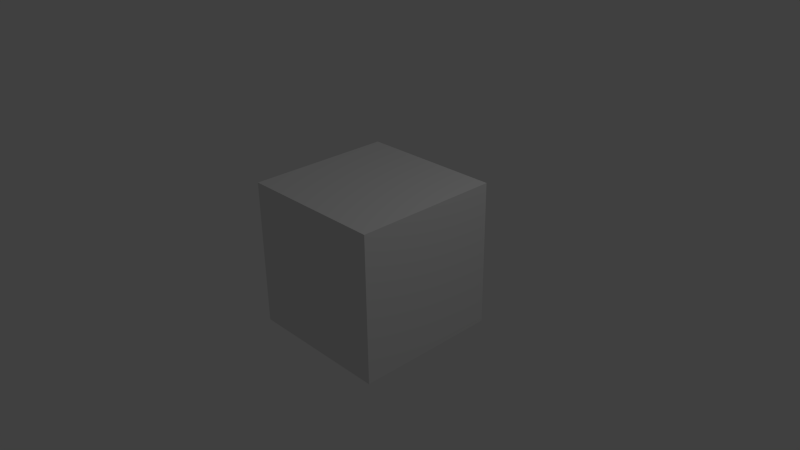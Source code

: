 # Source: c1.blend  (saved by Blender 2.69.0; exported with 4.5.12 LTS)
import bpy
from mathutils import Matrix  # noqa: F401  (used for matrix-valued properties, if any)

bpy.ops.wm.read_factory_settings(use_empty=True)
scene = bpy.context.scene
scene.name = 'Scene'

# ---- collections
col_collection_1 = bpy.data.collections.new('Collection 1'); scene.collection.children.link(col_collection_1)

# ---- materials (node trees are filled in below, after node groups)
mat_material = bpy.data.materials.new('Material')
mat_material.alpha_threshold = 0.0
mat_material.use_transparent_shadow = False
mat_material.roughness = 0.5
mat_material.line_color = (0.0, 0.0, 0.0, 1.0)

# ---- material node trees

# ---- world
world_world = bpy.data.worlds.new('World'); scene.world = world_world
world_world.color = (0.05088, 0.05088, 0.05088)
world_world.use_sun_shadow = False
world_world.sun_shadow_jitter_overblur = 0.0
world_world.cycles.sampling_method = 'MANUAL'
world_world.cycles.sample_map_resolution = 256

# ---- cameras
cam_camera = bpy.data.cameras.new('Camera')
cam_camera.clip_end = 100.0
cam_camera.lens = 35.0
cam_camera.sensor_width = 32.0
cam_camera.sensor_height = 18.0
cam_camera.ortho_scale = 7.314
cam_camera.dof.focus_distance = 0.0
cam_camera.dof.aperture_fstop = 128.0

# ---- lights
light_lamp = bpy.data.lights.new('Lamp', 'POINT')
light_lamp.transmission_factor = 0.0
light_lamp.cutoff_distance = 30.0
light_lamp.energy = 100.0
light_lamp.shadow_buffer_clip_start = 1.001
light_lamp.shadow_soft_size = 0.1
light_lamp.shadow_maximum_resolution = 0.006
light_lamp.use_absolute_resolution = True
light_lamp.cycles.use_multiple_importance_sampling = False

# ---- meshes
me_cube = bpy.data.meshes.new('Cube')
me_cube.from_pydata([(1.0, 1.0, -1.0), (1.0, -1.0, -1.0), (-1.0, -1.0, -1.0), (-1.0, 1.0, -1.0), (1.0, 1.0, 1.0), (1.0, -1.0, 1.0), (-1.0, -1.0, 1.0), (-1.0, 1.0, 1.0)], [], [(0, 1, 2, 3), (4, 7, 6, 5), (0, 4, 5, 1), (1, 5, 6, 2), (2, 6, 7, 3), (4, 0, 3, 7)])
_ca = me_cube.color_attributes.new('Col', 'BYTE_COLOR', 'CORNER')
_ca.data.foreach_set('color', [1.0, 0.117, 0.0, 1.0, 0.8469, 1.0, 0.0, 1.0, 1.0, 0.117, 0.0, 1.0, 0.8469, 1.0, 0.0, 1.0, 1.0, 1.0, 0.005605, 1.0, 1.0, 0.117, 0.0, 1.0, 0.8632, 0.8796, 0.0006071, 1.0, 1.0, 0.117, 0.0, 1.0, 1.0, 0.117, 0.0, 1.0, 1.0, 1.0, 0.005605, 1.0, 1.0, 0.117, 0.0, 1.0, 0.8469, 1.0, 0.0, 1.0, 0.8469, 1.0, 0.0, 1.0, 1.0, 0.117, 0.0, 1.0, 0.8632, 0.8796, 0.0006071, 1.0, 1.0, 0.117, 0.0, 1.0, 1.0, 0.117, 0.0, 1.0, 0.8632, 0.8796, 0.0006071, 1.0, 1.0, 0.117, 0.0, 1.0, 0.8469, 1.0, 0.0, 1.0, 1.0, 1.0, 0.005605, 1.0, 1.0, 0.117, 0.0, 1.0, 0.8469, 1.0, 0.0, 1.0, 1.0, 0.117, 0.0, 1.0])
me_cube.materials.append(mat_material)
me_cube.use_remesh_preserve_volume = False
me_cube.use_remesh_preserve_attributes = False
me_cube.use_mirror_vertex_groups = False
me_cube.update()

# ---- objects
ob_cube = bpy.data.objects.new('Cube', me_cube)
ob_lamp = bpy.data.objects.new('Lamp', light_lamp)
ob_camera = bpy.data.objects.new('Camera', cam_camera)

# ---- transforms, parenting, visibility, modifiers, constraints
ob_cube.location = (0.0, 0.0, 0.0)
ob_cube.lock_rotations_4d = False
ob_cube.empty_display_type = 'ARROWS'
ob_cube.lineart.crease_threshold = 0.0
ob_lamp.location = (4.076, 1.005, 5.904)
ob_lamp.rotation_euler = (0.6503, 0.05522, 1.866)
ob_lamp.lock_rotations_4d = False
ob_lamp.empty_display_type = 'ARROWS'
ob_lamp.color = (0.0, 0.0, 0.0, 0.0)
ob_lamp.lineart.crease_threshold = 0.0
ob_camera.location = (7.481, -6.508, 5.344)
ob_camera.rotation_euler = (1.109, 0.01082, 0.8149)
ob_camera.lock_rotations_4d = False
ob_camera.empty_display_type = 'ARROWS'
ob_camera.color = (0.0, 0.0, 0.0, 0.0)
ob_camera.display_type = 'WIRE'
ob_camera.lineart.crease_threshold = 0.0

# ---- collection membership
col_collection_1.objects.link(ob_cube)
col_collection_1.objects.link(ob_lamp)
col_collection_1.objects.link(ob_camera)

# ---- scene / render settings (as saved in the file)
scene.camera = ob_camera
scene.frame_start = 1; scene.frame_end = 250; scene.frame_set(1)
scene.render.engine = 'BLENDER_EEVEE_NEXT'
scene.render.image_settings.compression = 90
scene.render.resolution_percentage = 50
scene.render.dither_intensity = 0.0
scene.cycles.use_denoising = False
scene.cycles.samples = 10
scene.cycles.sampling_pattern = 'TABULATED_SOBOL'
scene.cycles.light_sampling_threshold = 0.0
scene.cycles.use_adaptive_sampling = False
scene.cycles.use_light_tree = False
scene.cycles.blur_glossy = 0.0
scene.cycles.volume_bounces = 1
scene.cycles.pixel_filter_type = 'GAUSSIAN'
scene.cycles.sample_clamp_indirect = 0.0
scene.view_settings.view_transform = 'Standard'
bpy.context.view_layer.update()
